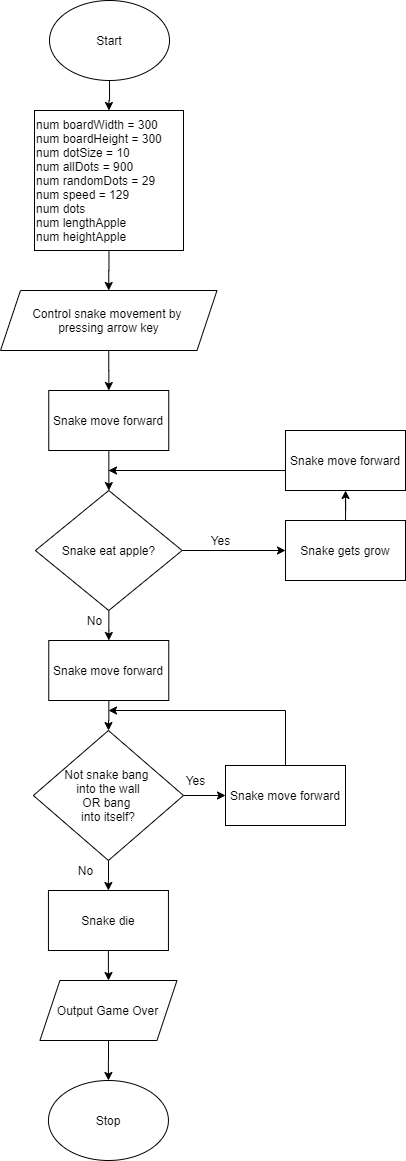

The diagram above was exported from draw.io. Its source (the exported page's mxGraphModel, read from the mxfile embedded in the PNG):
<mxGraphModel dx="1221" dy="654" grid="1" gridSize="10" guides="1" tooltips="1" connect="1" arrows="1" fold="1" page="1" pageScale="1" pageWidth="827" pageHeight="1169" math="0" shadow="0">
  <root>
    <mxCell id="0" />
    <mxCell id="1" parent="0" />
    <mxCell id="1b7kvjpu_1M6dOu1MxSy-3" value="" style="edgeStyle=orthogonalEdgeStyle;rounded=0;orthogonalLoop=1;jettySize=auto;html=1;" edge="1" parent="1" source="1b7kvjpu_1M6dOu1MxSy-1" target="1b7kvjpu_1M6dOu1MxSy-2">
      <mxGeometry relative="1" as="geometry" />
    </mxCell>
    <mxCell id="1b7kvjpu_1M6dOu1MxSy-1" value="Start" style="ellipse;whiteSpace=wrap;html=1;" vertex="1" parent="1">
      <mxGeometry x="354" width="120" height="80" as="geometry" />
    </mxCell>
    <mxCell id="1b7kvjpu_1M6dOu1MxSy-5" value="" style="edgeStyle=orthogonalEdgeStyle;rounded=0;orthogonalLoop=1;jettySize=auto;html=1;" edge="1" parent="1" source="1b7kvjpu_1M6dOu1MxSy-2" target="1b7kvjpu_1M6dOu1MxSy-4">
      <mxGeometry relative="1" as="geometry" />
    </mxCell>
    <mxCell id="1b7kvjpu_1M6dOu1MxSy-2" value="num boardWidth = 300&lt;br&gt;num boardHeight = 300&lt;br&gt;num dotSize = 10&lt;br&gt;num allDots = 900&lt;br&gt;num randomDots = 29&lt;br&gt;num speed = 129&lt;br&gt;num dots&lt;br&gt;num lengthApple&lt;br&gt;num heightApple" style="whiteSpace=wrap;html=1;align=left;" vertex="1" parent="1">
      <mxGeometry x="339" y="110" width="149" height="140" as="geometry" />
    </mxCell>
    <mxCell id="1b7kvjpu_1M6dOu1MxSy-12" value="" style="edgeStyle=orthogonalEdgeStyle;rounded=0;orthogonalLoop=1;jettySize=auto;html=1;" edge="1" parent="1" source="1b7kvjpu_1M6dOu1MxSy-4" target="1b7kvjpu_1M6dOu1MxSy-11">
      <mxGeometry relative="1" as="geometry" />
    </mxCell>
    <mxCell id="1b7kvjpu_1M6dOu1MxSy-4" value="Control snake movement by &lt;br&gt;pressing arrow key&lt;br&gt;&lt;div&gt;&lt;/div&gt;" style="shape=parallelogram;perimeter=parallelogramPerimeter;whiteSpace=wrap;html=1;fixedSize=1;align=center;" vertex="1" parent="1">
      <mxGeometry x="305" y="290" width="216.5" height="60" as="geometry" />
    </mxCell>
    <mxCell id="1b7kvjpu_1M6dOu1MxSy-10" value="" style="edgeStyle=orthogonalEdgeStyle;rounded=0;orthogonalLoop=1;jettySize=auto;html=1;" edge="1" parent="1" source="1b7kvjpu_1M6dOu1MxSy-6" target="1b7kvjpu_1M6dOu1MxSy-9">
      <mxGeometry relative="1" as="geometry" />
    </mxCell>
    <mxCell id="1b7kvjpu_1M6dOu1MxSy-23" value="" style="edgeStyle=orthogonalEdgeStyle;rounded=0;orthogonalLoop=1;jettySize=auto;html=1;" edge="1" parent="1" source="1b7kvjpu_1M6dOu1MxSy-6" target="1b7kvjpu_1M6dOu1MxSy-22">
      <mxGeometry relative="1" as="geometry" />
    </mxCell>
    <mxCell id="1b7kvjpu_1M6dOu1MxSy-6" value="Snake eat apple?" style="rhombus;whiteSpace=wrap;html=1;" vertex="1" parent="1">
      <mxGeometry x="339.88" y="490" width="146.75" height="120" as="geometry" />
    </mxCell>
    <mxCell id="1b7kvjpu_1M6dOu1MxSy-15" value="" style="edgeStyle=orthogonalEdgeStyle;rounded=0;orthogonalLoop=1;jettySize=auto;html=1;" edge="1" parent="1" source="1b7kvjpu_1M6dOu1MxSy-9" target="1b7kvjpu_1M6dOu1MxSy-14">
      <mxGeometry relative="1" as="geometry" />
    </mxCell>
    <mxCell id="1b7kvjpu_1M6dOu1MxSy-9" value="Snake gets grow" style="whiteSpace=wrap;html=1;" vertex="1" parent="1">
      <mxGeometry x="589.995" y="520" width="120" height="60" as="geometry" />
    </mxCell>
    <mxCell id="1b7kvjpu_1M6dOu1MxSy-13" value="" style="edgeStyle=orthogonalEdgeStyle;rounded=0;orthogonalLoop=1;jettySize=auto;html=1;" edge="1" parent="1" source="1b7kvjpu_1M6dOu1MxSy-11" target="1b7kvjpu_1M6dOu1MxSy-6">
      <mxGeometry relative="1" as="geometry" />
    </mxCell>
    <mxCell id="1b7kvjpu_1M6dOu1MxSy-11" value="Snake move forward" style="whiteSpace=wrap;html=1;" vertex="1" parent="1">
      <mxGeometry x="353.25" y="390" width="120" height="60" as="geometry" />
    </mxCell>
    <mxCell id="1b7kvjpu_1M6dOu1MxSy-14" value="Snake move forward" style="whiteSpace=wrap;html=1;" vertex="1" parent="1">
      <mxGeometry x="589.995" y="430" width="120" height="60" as="geometry" />
    </mxCell>
    <mxCell id="1b7kvjpu_1M6dOu1MxSy-16" value="" style="endArrow=classic;html=1;" edge="1" parent="1">
      <mxGeometry width="50" height="50" relative="1" as="geometry">
        <mxPoint x="590" y="470" as="sourcePoint" />
        <mxPoint x="413" y="470" as="targetPoint" />
      </mxGeometry>
    </mxCell>
    <mxCell id="1b7kvjpu_1M6dOu1MxSy-26" value="" style="edgeStyle=orthogonalEdgeStyle;rounded=0;orthogonalLoop=1;jettySize=auto;html=1;" edge="1" parent="1" source="1b7kvjpu_1M6dOu1MxSy-19" target="1b7kvjpu_1M6dOu1MxSy-25">
      <mxGeometry relative="1" as="geometry" />
    </mxCell>
    <mxCell id="1b7kvjpu_1M6dOu1MxSy-28" value="" style="edgeStyle=orthogonalEdgeStyle;rounded=0;orthogonalLoop=1;jettySize=auto;html=1;" edge="1" parent="1" source="1b7kvjpu_1M6dOu1MxSy-19" target="1b7kvjpu_1M6dOu1MxSy-27">
      <mxGeometry relative="1" as="geometry" />
    </mxCell>
    <mxCell id="1b7kvjpu_1M6dOu1MxSy-19" value="Not snake bang &lt;br&gt;into the wall&lt;br&gt;OR bang &lt;br&gt;into itself?" style="rhombus;whiteSpace=wrap;html=1;" vertex="1" parent="1">
      <mxGeometry x="337.88" y="730" width="150.12" height="130" as="geometry" />
    </mxCell>
    <mxCell id="1b7kvjpu_1M6dOu1MxSy-24" value="" style="edgeStyle=orthogonalEdgeStyle;rounded=0;orthogonalLoop=1;jettySize=auto;html=1;" edge="1" parent="1" source="1b7kvjpu_1M6dOu1MxSy-22" target="1b7kvjpu_1M6dOu1MxSy-19">
      <mxGeometry relative="1" as="geometry" />
    </mxCell>
    <mxCell id="1b7kvjpu_1M6dOu1MxSy-22" value="Snake move forward" style="whiteSpace=wrap;html=1;" vertex="1" parent="1">
      <mxGeometry x="353.255" y="640" width="120" height="60" as="geometry" />
    </mxCell>
    <mxCell id="1b7kvjpu_1M6dOu1MxSy-31" value="" style="edgeStyle=orthogonalEdgeStyle;rounded=0;orthogonalLoop=1;jettySize=auto;html=1;" edge="1" parent="1" source="1b7kvjpu_1M6dOu1MxSy-25" target="1b7kvjpu_1M6dOu1MxSy-30">
      <mxGeometry relative="1" as="geometry" />
    </mxCell>
    <mxCell id="1b7kvjpu_1M6dOu1MxSy-25" value="Snake die" style="whiteSpace=wrap;html=1;" vertex="1" parent="1">
      <mxGeometry x="352.94" y="890" width="120" height="60" as="geometry" />
    </mxCell>
    <mxCell id="1b7kvjpu_1M6dOu1MxSy-27" value="Snake move forward" style="whiteSpace=wrap;html=1;" vertex="1" parent="1">
      <mxGeometry x="530" y="765" width="120" height="60" as="geometry" />
    </mxCell>
    <mxCell id="1b7kvjpu_1M6dOu1MxSy-29" value="" style="endArrow=classic;html=1;exitX=0.5;exitY=0;exitDx=0;exitDy=0;rounded=0;" edge="1" parent="1" source="1b7kvjpu_1M6dOu1MxSy-27">
      <mxGeometry width="50" height="50" relative="1" as="geometry">
        <mxPoint x="560" y="740" as="sourcePoint" />
        <mxPoint x="413" y="710" as="targetPoint" />
        <Array as="points">
          <mxPoint x="590" y="710" />
        </Array>
      </mxGeometry>
    </mxCell>
    <mxCell id="1b7kvjpu_1M6dOu1MxSy-34" value="" style="edgeStyle=orthogonalEdgeStyle;rounded=0;orthogonalLoop=1;jettySize=auto;html=1;" edge="1" parent="1" source="1b7kvjpu_1M6dOu1MxSy-30" target="1b7kvjpu_1M6dOu1MxSy-33">
      <mxGeometry relative="1" as="geometry" />
    </mxCell>
    <mxCell id="1b7kvjpu_1M6dOu1MxSy-30" value="Output Game Over" style="shape=parallelogram;perimeter=parallelogramPerimeter;whiteSpace=wrap;html=1;fixedSize=1;" vertex="1" parent="1">
      <mxGeometry x="344.41" y="980" width="137.06" height="60" as="geometry" />
    </mxCell>
    <mxCell id="1b7kvjpu_1M6dOu1MxSy-33" value="Stop" style="ellipse;whiteSpace=wrap;html=1;" vertex="1" parent="1">
      <mxGeometry x="352.94000000000005" y="1080" width="120" height="80" as="geometry" />
    </mxCell>
    <mxCell id="1b7kvjpu_1M6dOu1MxSy-35" value="Yes" style="text;html=1;align=center;verticalAlign=middle;resizable=0;points=[];autosize=1;" vertex="1" parent="1">
      <mxGeometry x="485" y="770" width="30" height="20" as="geometry" />
    </mxCell>
    <mxCell id="1b7kvjpu_1M6dOu1MxSy-36" value="No" style="text;html=1;align=center;verticalAlign=middle;resizable=0;points=[];autosize=1;" vertex="1" parent="1">
      <mxGeometry x="375" y="860" width="30" height="20" as="geometry" />
    </mxCell>
    <mxCell id="1b7kvjpu_1M6dOu1MxSy-37" value="Yes" style="text;html=1;align=center;verticalAlign=middle;resizable=0;points=[];autosize=1;" vertex="1" parent="1">
      <mxGeometry x="510" y="530" width="30" height="20" as="geometry" />
    </mxCell>
    <mxCell id="1b7kvjpu_1M6dOu1MxSy-38" value="No" style="text;html=1;align=center;verticalAlign=middle;resizable=0;points=[];autosize=1;" vertex="1" parent="1">
      <mxGeometry x="384" y="610" width="30" height="20" as="geometry" />
    </mxCell>
  </root>
</mxGraphModel>